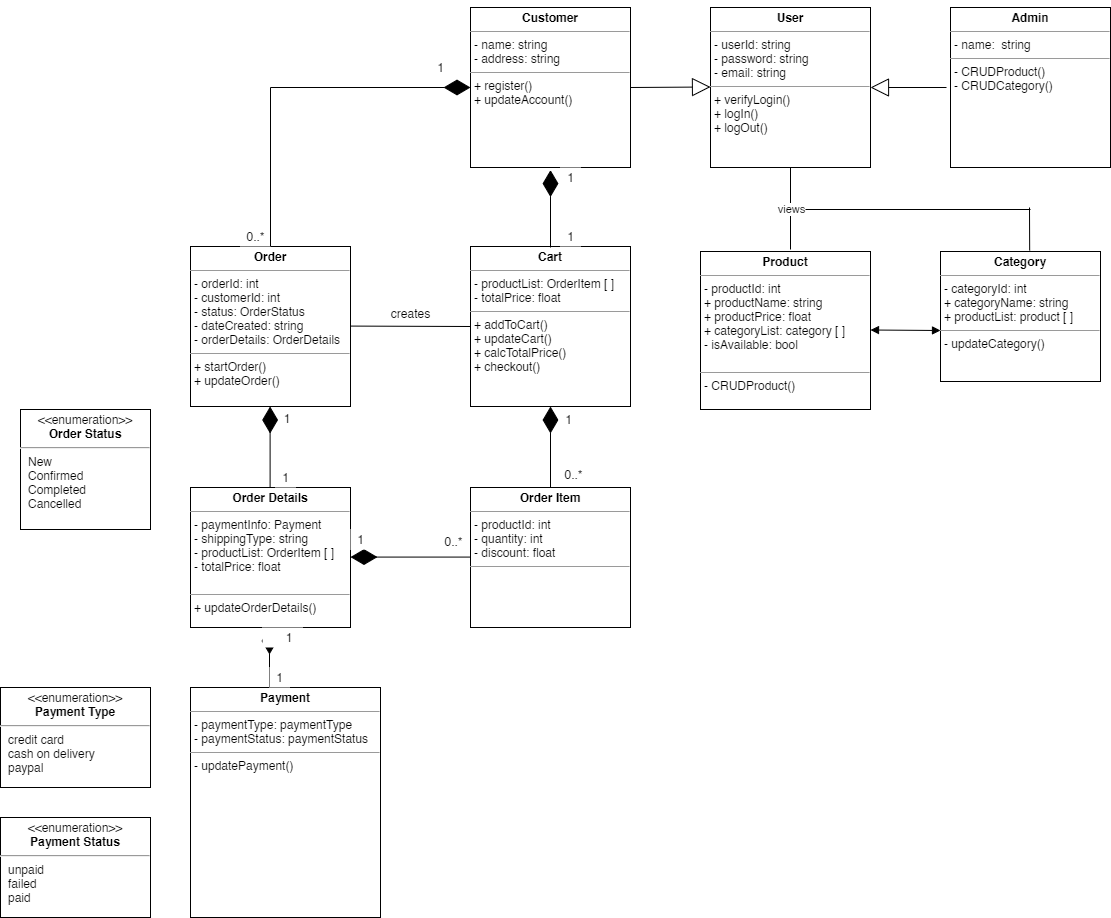

The diagram above was exported from draw.io. Its source (the exported page's mxGraphModel, read from the mxfile embedded in the PNG):
<mxGraphModel dx="2909" dy="871" grid="1" gridSize="10" guides="1" tooltips="1" connect="1" arrows="1" fold="1" page="1" pageScale="1" pageWidth="1100" pageHeight="850" background="none" math="0" shadow="0">
  <root>
    <mxCell id="0" />
    <mxCell id="1" parent="0" />
    <mxCell id="10" value="&lt;p style=&quot;margin: 0px ; margin-top: 4px ; text-align: center&quot;&gt;&lt;b&gt;Customer&lt;/b&gt;&lt;/p&gt;&lt;hr size=&quot;1&quot;&gt;&lt;p style=&quot;margin: 0px ; margin-left: 4px&quot;&gt;- name: string&lt;/p&gt;&lt;p style=&quot;margin: 0px ; margin-left: 4px&quot;&gt;- address: string&lt;/p&gt;&lt;hr size=&quot;1&quot;&gt;&lt;p style=&quot;margin: 0px ; margin-left: 4px&quot;&gt;+ register()&lt;/p&gt;&lt;p style=&quot;margin: 0px ; margin-left: 4px&quot;&gt;+ updateAccount()&lt;/p&gt;" style="verticalAlign=top;align=left;overflow=fill;fontSize=12;fontFamily=Helvetica;html=1;" parent="1" vertex="1">
      <mxGeometry x="40" y="80" width="160" height="160" as="geometry" />
    </mxCell>
    <mxCell id="14" value="&lt;p style=&quot;margin: 0px ; margin-top: 4px ; text-align: center&quot;&gt;&lt;b&gt;User&lt;/b&gt;&lt;/p&gt;&lt;hr size=&quot;1&quot;&gt;&lt;p style=&quot;margin: 0px ; margin-left: 4px&quot;&gt;- userId: string&lt;/p&gt;&lt;p style=&quot;margin: 0px ; margin-left: 4px&quot;&gt;- password: string&lt;/p&gt;&lt;p style=&quot;margin: 0px ; margin-left: 4px&quot;&gt;- email: string&lt;/p&gt;&lt;hr size=&quot;1&quot;&gt;&lt;p style=&quot;margin: 0px ; margin-left: 4px&quot;&gt;+ verifyLogin()&lt;/p&gt;&lt;p style=&quot;margin: 0px 0px 0px 4px&quot;&gt;+ logIn()&lt;/p&gt;&lt;p style=&quot;margin: 0px 0px 0px 4px&quot;&gt;+ logOut()&lt;/p&gt;" style="verticalAlign=top;align=left;overflow=fill;fontSize=12;fontFamily=Helvetica;html=1;" parent="1" vertex="1">
      <mxGeometry x="280" y="80" width="160" height="160" as="geometry" />
    </mxCell>
    <mxCell id="79" style="edgeStyle=none;rounded=0;orthogonalLoop=1;jettySize=auto;html=1;exitX=0.5;exitY=0;exitDx=0;exitDy=0;" parent="1" source="18" edge="1">
      <mxGeometry relative="1" as="geometry">
        <mxPoint x="600" y="80" as="targetPoint" />
      </mxGeometry>
    </mxCell>
    <mxCell id="18" value="&lt;p style=&quot;margin: 0px ; margin-top: 4px ; text-align: center&quot;&gt;&lt;b&gt;Admin&lt;/b&gt;&lt;/p&gt;&lt;hr size=&quot;1&quot;&gt;&lt;p style=&quot;margin: 0px ; margin-left: 4px&quot;&gt;- name:&amp;nbsp; string&lt;/p&gt;&lt;hr size=&quot;1&quot;&gt;&lt;p style=&quot;margin: 0px ; margin-left: 4px&quot;&gt;- CRUDProduct()&lt;/p&gt;&lt;p style=&quot;margin: 0px ; margin-left: 4px&quot;&gt;- CRUDCategory()&lt;/p&gt;" style="verticalAlign=top;align=left;overflow=fill;fontSize=12;fontFamily=Helvetica;html=1;" parent="1" vertex="1">
      <mxGeometry x="520" y="80" width="160" height="160" as="geometry" />
    </mxCell>
    <mxCell id="19" value="&lt;p style=&quot;margin: 0px ; margin-top: 4px ; text-align: center&quot;&gt;&lt;b&gt;Cart&lt;/b&gt;&lt;/p&gt;&lt;hr size=&quot;1&quot;&gt;&lt;p style=&quot;margin: 0px ; margin-left: 4px&quot;&gt;- productList: OrderItem [ ]&lt;/p&gt;&lt;p style=&quot;margin: 0px ; margin-left: 4px&quot;&gt;- totalPrice: float&lt;/p&gt;&lt;hr size=&quot;1&quot;&gt;&lt;p style=&quot;margin: 0px ; margin-left: 4px&quot;&gt;+ addToCart()&lt;/p&gt;&lt;p style=&quot;margin: 0px ; margin-left: 4px&quot;&gt;+ updateCart()&lt;/p&gt;&lt;p style=&quot;margin: 0px ; margin-left: 4px&quot;&gt;+ calcTotalPrice()&lt;/p&gt;&lt;p style=&quot;margin: 0px ; margin-left: 4px&quot;&gt;+ checkout()&lt;/p&gt;" style="verticalAlign=top;align=left;overflow=fill;fontSize=12;fontFamily=Helvetica;html=1;" parent="1" vertex="1">
      <mxGeometry x="40" y="319" width="160" height="160" as="geometry" />
    </mxCell>
    <mxCell id="20" value="&lt;p style=&quot;margin: 0px ; margin-top: 4px ; text-align: center&quot;&gt;&lt;b&gt;Order&lt;/b&gt;&lt;/p&gt;&lt;hr size=&quot;1&quot;&gt;&lt;p style=&quot;margin: 0px ; margin-left: 4px&quot;&gt;- orderId: int&lt;/p&gt;&lt;p style=&quot;margin: 0px ; margin-left: 4px&quot;&gt;- customerId: int&lt;/p&gt;&lt;p style=&quot;margin: 0px ; margin-left: 4px&quot;&gt;- status: OrderStatus&lt;/p&gt;&lt;p style=&quot;margin: 0px ; margin-left: 4px&quot;&gt;&lt;span&gt;- dateCreated: string&lt;/span&gt;&lt;br&gt;&lt;/p&gt;&lt;p style=&quot;margin: 0px ; margin-left: 4px&quot;&gt;&lt;span&gt;- orderDetails: OrderDetails&lt;/span&gt;&lt;/p&gt;&lt;hr size=&quot;1&quot;&gt;&lt;p style=&quot;margin: 0px 0px 0px 4px&quot;&gt;+ startOrder()&lt;/p&gt;&lt;p style=&quot;margin: 0px 0px 0px 4px&quot;&gt;+ updateOrder()&lt;/p&gt;&lt;p style=&quot;margin: 0px 0px 0px 4px&quot;&gt;&lt;br&gt;&lt;/p&gt;" style="verticalAlign=top;align=left;overflow=fill;fontSize=12;fontFamily=Helvetica;html=1;" parent="1" vertex="1">
      <mxGeometry x="-240" y="319" width="160" height="160" as="geometry" />
    </mxCell>
    <mxCell id="21" value="&lt;p style=&quot;margin: 0px ; margin-top: 4px ; text-align: center&quot;&gt;&lt;b&gt;Order Details&lt;/b&gt;&lt;/p&gt;&lt;hr size=&quot;1&quot;&gt;&lt;p style=&quot;margin: 0px ; margin-left: 4px&quot;&gt;&lt;span&gt;- paymentInfo: Payment&lt;/span&gt;&lt;/p&gt;&lt;p style=&quot;margin: 0px ; margin-left: 4px&quot;&gt;&lt;span&gt;- shippingType: string&lt;/span&gt;&lt;br&gt;&lt;/p&gt;&lt;p style=&quot;margin: 0px ; margin-left: 4px&quot;&gt;- productList: OrderItem [ ]&lt;/p&gt;&lt;p style=&quot;margin: 0px ; margin-left: 4px&quot;&gt;&lt;span&gt;- totalPrice: float&lt;/span&gt;&lt;/p&gt;&lt;p style=&quot;margin: 0px ; margin-left: 4px&quot;&gt;&lt;br&gt;&lt;/p&gt;&lt;hr size=&quot;1&quot;&gt;&lt;p style=&quot;margin: 0px ; margin-left: 4px&quot;&gt;+ updateOrderDetails()&lt;/p&gt;" style="verticalAlign=top;align=left;overflow=fill;fontSize=12;fontFamily=Helvetica;html=1;" parent="1" vertex="1">
      <mxGeometry x="-240" y="560" width="160" height="140" as="geometry" />
    </mxCell>
    <mxCell id="25" value="" style="endArrow=block;endSize=16;endFill=0;html=1;entryX=1;entryY=0.5;entryDx=0;entryDy=0;" parent="1" target="14" edge="1">
      <mxGeometry width="160" relative="1" as="geometry">
        <mxPoint x="516" y="160" as="sourcePoint" />
        <mxPoint x="520" y="139.71" as="targetPoint" />
      </mxGeometry>
    </mxCell>
    <mxCell id="26" value="" style="endArrow=block;endSize=16;endFill=0;html=1;exitX=1;exitY=0.5;exitDx=0;exitDy=0;" parent="1" source="10" edge="1">
      <mxGeometry width="160" relative="1" as="geometry">
        <mxPoint x="360" y="159.5" as="sourcePoint" />
        <mxPoint x="280" y="159.5" as="targetPoint" />
      </mxGeometry>
    </mxCell>
    <mxCell id="35" value="&lt;p style=&quot;margin: 0px ; margin-top: 4px ; text-align: center&quot;&gt;&lt;b&gt;Product&lt;/b&gt;&lt;/p&gt;&lt;hr size=&quot;1&quot;&gt;&lt;p style=&quot;margin: 0px ; margin-left: 4px&quot;&gt;- productId: int&lt;/p&gt;&lt;p style=&quot;margin: 0px ; margin-left: 4px&quot;&gt;+ productName: string&lt;/p&gt;&lt;p style=&quot;margin: 0px ; margin-left: 4px&quot;&gt;+ productPrice: float&lt;/p&gt;&lt;p style=&quot;margin: 0px ; margin-left: 4px&quot;&gt;+ categoryList: category [ ]&lt;/p&gt;&lt;p style=&quot;margin: 0px ; margin-left: 4px&quot;&gt;- isAvailable: bool&lt;/p&gt;&lt;br&gt;&lt;hr size=&quot;1&quot;&gt;&lt;p style=&quot;margin: 0px ; margin-left: 4px&quot;&gt;- CRUDProduct()&lt;/p&gt;" style="verticalAlign=top;align=left;overflow=fill;fontSize=12;fontFamily=Helvetica;html=1;" parent="1" vertex="1">
      <mxGeometry x="270" y="324" width="170" height="158" as="geometry" />
    </mxCell>
    <mxCell id="70" value="&lt;p style=&quot;margin: 0px ; margin-top: 4px ; text-align: center&quot;&gt;&lt;b&gt;Category&lt;/b&gt;&lt;/p&gt;&lt;hr size=&quot;1&quot;&gt;&lt;p style=&quot;margin: 0px ; margin-left: 4px&quot;&gt;- categoryId: int&lt;/p&gt;&lt;p style=&quot;margin: 0px ; margin-left: 4px&quot;&gt;+ categoryName: string&lt;/p&gt;&lt;p style=&quot;margin: 0px ; margin-left: 4px&quot;&gt;+ productList: product [ ]&lt;/p&gt;&lt;hr size=&quot;1&quot;&gt;&lt;p style=&quot;margin: 0px ; margin-left: 4px&quot;&gt;- updateCategory()&lt;/p&gt;" style="verticalAlign=top;align=left;overflow=fill;fontSize=12;fontFamily=Helvetica;html=1;" parent="1" vertex="1">
      <mxGeometry x="510" y="324" width="160" height="130" as="geometry" />
    </mxCell>
    <mxCell id="85" value="" style="endArrow=diamondThin;endFill=1;endSize=24;html=1;" parent="1" edge="1">
      <mxGeometry width="160" relative="1" as="geometry">
        <mxPoint x="120" y="320" as="sourcePoint" />
        <mxPoint x="120" y="242.58" as="targetPoint" />
      </mxGeometry>
    </mxCell>
    <mxCell id="87" value="" style="endArrow=diamondThin;endFill=1;endSize=24;html=1;entryX=0;entryY=0.5;entryDx=0;entryDy=0;" parent="1" target="10" edge="1">
      <mxGeometry width="160" relative="1" as="geometry">
        <mxPoint x="-160" y="160" as="sourcePoint" />
        <mxPoint x="-70" y="130" as="targetPoint" />
      </mxGeometry>
    </mxCell>
    <mxCell id="93" style="edgeStyle=none;rounded=0;orthogonalLoop=1;jettySize=auto;html=1;entryX=0.5;entryY=0;entryDx=0;entryDy=0;" parent="1" source="35" target="35" edge="1">
      <mxGeometry relative="1" as="geometry" />
    </mxCell>
    <mxCell id="100" value="" style="endArrow=none;html=1;exitX=0.5;exitY=0;exitDx=0;exitDy=0;" parent="1" edge="1">
      <mxGeometry width="50" height="50" relative="1" as="geometry">
        <mxPoint x="360" y="322" as="sourcePoint" />
        <mxPoint x="360" y="240" as="targetPoint" />
      </mxGeometry>
    </mxCell>
    <mxCell id="102" value="views" style="edgeLabel;html=1;align=center;verticalAlign=middle;resizable=0;points=[];" parent="100" vertex="1" connectable="0">
      <mxGeometry x="-0.111" relative="1" as="geometry">
        <mxPoint y="-4" as="offset" />
      </mxGeometry>
    </mxCell>
    <mxCell id="109" value="&lt;p style=&quot;margin: 0px ; margin-top: 4px ; text-align: center&quot;&gt;&amp;lt;&amp;lt;enumeration&amp;gt;&amp;gt;&lt;br&gt;&lt;b&gt;Order Status&lt;/b&gt;&lt;/p&gt;&lt;hr&gt;&lt;p style=&quot;margin: 0px ; margin-left: 8px ; text-align: left&quot;&gt;New&lt;/p&gt;&lt;p style=&quot;margin: 0px ; margin-left: 8px ; text-align: left&quot;&gt;Confirmed&lt;br&gt;&lt;/p&gt;&lt;p style=&quot;margin: 0px ; margin-left: 8px ; text-align: left&quot;&gt;Completed&lt;/p&gt;&lt;p style=&quot;margin: 0px ; margin-left: 8px ; text-align: left&quot;&gt;Cancelled&lt;/p&gt;" style="shape=rect;html=1;overflow=fill;whiteSpace=wrap;" parent="1" vertex="1">
      <mxGeometry x="-410" y="482" width="130" height="120" as="geometry" />
    </mxCell>
    <mxCell id="112" value="1" style="text;html=1;resizable=0;autosize=1;align=center;verticalAlign=middle;points=[];fillColor=#FFFFFF;strokeColor=none;rounded=0;" parent="1" vertex="1">
      <mxGeometry x="130" y="240" width="20" height="20" as="geometry" />
    </mxCell>
    <mxCell id="113" value="1" style="text;html=1;resizable=0;autosize=1;align=center;verticalAlign=middle;points=[];fillColor=#FFFFFF;strokeColor=none;rounded=0;" parent="1" vertex="1">
      <mxGeometry x="130" y="299" width="20" height="20" as="geometry" />
    </mxCell>
    <mxCell id="114" value="1" style="text;html=1;resizable=0;autosize=1;align=center;verticalAlign=middle;points=[];fillColor=#FFFFFF;strokeColor=none;rounded=0;" parent="1" vertex="1">
      <mxGeometry y="130" width="20" height="20" as="geometry" />
    </mxCell>
    <mxCell id="115" value="0..*" style="text;html=1;resizable=0;autosize=1;align=center;verticalAlign=middle;points=[];fillColor=#FFFFFF;strokeColor=none;rounded=0;" parent="1" vertex="1">
      <mxGeometry x="-190" y="299" width="30" height="20" as="geometry" />
    </mxCell>
    <mxCell id="116" value="&amp;nbsp; &amp;nbsp; 1" style="text;html=1;resizable=0;autosize=1;align=center;verticalAlign=middle;points=[];fillColor=#FFFFFF;strokeColor=none;rounded=0;" parent="1" vertex="1">
      <mxGeometry x="-170" y="481" width="40" height="20" as="geometry" />
    </mxCell>
    <mxCell id="117" value="1" style="text;html=1;resizable=0;autosize=1;align=center;verticalAlign=middle;points=[];fillColor=#FFFFFF;strokeColor=none;rounded=0;" parent="1" vertex="1">
      <mxGeometry x="-155" y="540" width="20" height="20" as="geometry" />
    </mxCell>
    <mxCell id="118" value="" style="endArrow=none;html=1;exitX=0.5;exitY=0;exitDx=0;exitDy=0;" parent="1" source="20" edge="1">
      <mxGeometry width="50" height="50" relative="1" as="geometry">
        <mxPoint x="-160" y="310" as="sourcePoint" />
        <mxPoint x="-160" y="160" as="targetPoint" />
      </mxGeometry>
    </mxCell>
    <mxCell id="125" value="" style="endArrow=none;html=1;exitX=1;exitY=0;exitDx=0;exitDy=0;entryX=0;entryY=0.5;entryDx=0;entryDy=0;" parent="1" target="19" edge="1">
      <mxGeometry width="50" height="50" relative="1" as="geometry">
        <mxPoint x="-80" y="398.58000000000004" as="sourcePoint" />
        <mxPoint x="30" y="398.58000000000004" as="targetPoint" />
      </mxGeometry>
    </mxCell>
    <mxCell id="131" value="&lt;p style=&quot;margin: 0px ; margin-top: 4px ; text-align: center&quot;&gt;&lt;b&gt;Order Item&lt;/b&gt;&lt;/p&gt;&lt;hr size=&quot;1&quot;&gt;&lt;p style=&quot;margin: 0px ; margin-left: 4px&quot;&gt;- productId: int&lt;/p&gt;&lt;p style=&quot;margin: 0px ; margin-left: 4px&quot;&gt;- quantity: int&lt;/p&gt;&lt;p style=&quot;margin: 0px ; margin-left: 4px&quot;&gt;- discount: float&lt;/p&gt;&lt;hr size=&quot;1&quot;&gt;&lt;p style=&quot;margin: 0px ; margin-left: 4px&quot;&gt;&lt;br&gt;&lt;/p&gt;" style="verticalAlign=top;align=left;overflow=fill;fontSize=12;fontFamily=Helvetica;html=1;" parent="1" vertex="1">
      <mxGeometry x="40" y="560" width="160" height="140" as="geometry" />
    </mxCell>
    <mxCell id="132" value="" style="endArrow=diamondThin;endFill=1;endSize=24;html=1;entryX=0.5;entryY=1;entryDx=0;entryDy=0;exitX=0.5;exitY=0;exitDx=0;exitDy=0;" parent="1" source="131" target="19" edge="1">
      <mxGeometry width="160" relative="1" as="geometry">
        <mxPoint x="120" y="550" as="sourcePoint" />
        <mxPoint x="180" y="540" as="targetPoint" />
      </mxGeometry>
    </mxCell>
    <mxCell id="133" value="" style="endArrow=diamondThin;endFill=1;endSize=24;html=1;entryX=0.5;entryY=1;entryDx=0;entryDy=0;" parent="1" edge="1">
      <mxGeometry width="160" relative="1" as="geometry">
        <mxPoint x="40" y="629.58" as="sourcePoint" />
        <mxPoint x="-80" y="629.58" as="targetPoint" />
      </mxGeometry>
    </mxCell>
    <mxCell id="140" value="" style="line;strokeWidth=1;fillColor=none;align=left;verticalAlign=middle;spacingTop=-1;spacingLeft=3;spacingRight=3;rotatable=0;labelPosition=right;points=[];portConstraint=eastwest;" parent="1" vertex="1">
      <mxGeometry x="375" y="278" width="225" height="8" as="geometry" />
    </mxCell>
    <mxCell id="141" value="" style="endArrow=none;html=1;exitX=0.5;exitY=0;exitDx=0;exitDy=0;" parent="1" edge="1">
      <mxGeometry width="50" height="50" relative="1" as="geometry">
        <mxPoint x="599.17" y="323" as="sourcePoint" />
        <mxPoint x="599" y="280" as="targetPoint" />
      </mxGeometry>
    </mxCell>
    <mxCell id="143" value="creates" style="text;html=1;resizable=0;autosize=1;align=center;verticalAlign=middle;points=[];fillColor=none;strokeColor=none;rounded=0;" parent="1" vertex="1">
      <mxGeometry x="-50" y="376" width="60" height="20" as="geometry" />
    </mxCell>
    <mxCell id="144" value="&lt;p style=&quot;margin: 0px ; margin-top: 4px ; text-align: center&quot;&gt;&lt;b&gt;Payment&lt;/b&gt;&lt;/p&gt;&lt;hr size=&quot;1&quot;&gt;&lt;p style=&quot;margin: 0px ; margin-left: 4px&quot;&gt;- paymentType: paymentType&lt;/p&gt;&lt;p style=&quot;margin: 0px ; margin-left: 4px&quot;&gt;- paymentStatus: paymentStatus&lt;/p&gt;&lt;hr size=&quot;1&quot;&gt;&lt;p style=&quot;margin: 0px ; margin-left: 4px&quot;&gt;- updatePayment()&lt;/p&gt;" style="verticalAlign=top;align=left;overflow=fill;fontSize=12;fontFamily=Helvetica;html=1;" parent="1" vertex="1">
      <mxGeometry x="-240" y="760" width="190" height="230" as="geometry" />
    </mxCell>
    <mxCell id="145" value="&lt;p style=&quot;margin: 0px ; margin-top: 4px ; text-align: center&quot;&gt;&amp;lt;&amp;lt;enumeration&amp;gt;&amp;gt;&lt;br&gt;&lt;b&gt;Payment Type&lt;/b&gt;&lt;/p&gt;&lt;hr&gt;&lt;p style=&quot;margin: 0px ; margin-left: 8px ; text-align: left&quot;&gt;credit card&lt;br&gt;cash on delivery&lt;/p&gt;&lt;p style=&quot;margin: 0px ; margin-left: 8px ; text-align: left&quot;&gt;paypal&lt;/p&gt;" style="shape=rect;html=1;overflow=fill;whiteSpace=wrap;" parent="1" vertex="1">
      <mxGeometry x="-430" y="760" width="150" height="100" as="geometry" />
    </mxCell>
    <mxCell id="146" value="&lt;p style=&quot;margin: 0px ; margin-top: 4px ; text-align: center&quot;&gt;&amp;lt;&amp;lt;enumeration&amp;gt;&amp;gt;&lt;br&gt;&lt;b&gt;Payment Status&lt;/b&gt;&lt;/p&gt;&lt;hr&gt;&lt;p style=&quot;margin: 0px ; margin-left: 8px ; text-align: left&quot;&gt;unpaid&lt;/p&gt;&lt;p style=&quot;margin: 0px ; margin-left: 8px ; text-align: left&quot;&gt;failed&lt;/p&gt;&lt;p style=&quot;margin: 0px ; margin-left: 8px ; text-align: left&quot;&gt;paid&lt;/p&gt;&lt;p style=&quot;margin: 0px ; margin-left: 8px ; text-align: left&quot;&gt;&lt;br&gt;&lt;/p&gt;" style="shape=rect;html=1;overflow=fill;whiteSpace=wrap;" parent="1" vertex="1">
      <mxGeometry x="-430" y="890" width="150" height="100" as="geometry" />
    </mxCell>
    <mxCell id="148" value="" style="endArrow=diamondThin;endFill=1;endSize=24;html=1;" parent="1" edge="1">
      <mxGeometry width="160" relative="1" as="geometry">
        <mxPoint x="-161" y="760" as="sourcePoint" />
        <mxPoint x="-161" y="700" as="targetPoint" />
      </mxGeometry>
    </mxCell>
    <mxCell id="151" value="" style="endArrow=diamondThin;endFill=1;endSize=24;html=1;entryX=0.5;entryY=1;entryDx=0;entryDy=0;exitX=0.5;exitY=0;exitDx=0;exitDy=0;" parent="1" edge="1">
      <mxGeometry width="160" relative="1" as="geometry">
        <mxPoint x="-160.39999999999998" y="560" as="sourcePoint" />
        <mxPoint x="-160.39999999999998" y="479" as="targetPoint" />
      </mxGeometry>
    </mxCell>
    <mxCell id="152" value="1" style="text;html=1;resizable=0;autosize=1;align=center;verticalAlign=middle;points=[];fillColor=#FFFFFF;strokeColor=none;rounded=0;" parent="1" vertex="1">
      <mxGeometry x="128" y="482" width="20" height="20" as="geometry" />
    </mxCell>
    <mxCell id="153" value="0..*" style="text;html=1;resizable=0;autosize=1;align=center;verticalAlign=middle;points=[];fillColor=#FFFFFF;strokeColor=none;rounded=0;" parent="1" vertex="1">
      <mxGeometry x="128" y="537" width="30" height="20" as="geometry" />
    </mxCell>
    <mxCell id="154" value="1" style="text;html=1;resizable=0;autosize=1;align=center;verticalAlign=middle;points=[];fillColor=#FFFFFF;strokeColor=none;rounded=0;" parent="1" vertex="1">
      <mxGeometry x="-80" y="602" width="20" height="20" as="geometry" />
    </mxCell>
    <mxCell id="155" value="0..*" style="text;html=1;resizable=0;autosize=1;align=center;verticalAlign=middle;points=[];fillColor=#FFFFFF;strokeColor=none;rounded=0;" parent="1" vertex="1">
      <mxGeometry x="8" y="604" width="30" height="20" as="geometry" />
    </mxCell>
    <mxCell id="156" value="&amp;nbsp; &amp;nbsp; 1" style="text;html=1;resizable=0;autosize=1;align=center;verticalAlign=middle;points=[];fillColor=#FFFFFF;strokeColor=none;rounded=0;" parent="1" vertex="1">
      <mxGeometry x="-168" y="700" width="40" height="20" as="geometry" />
    </mxCell>
    <mxCell id="157" value="1" style="text;html=1;resizable=0;autosize=1;align=center;verticalAlign=middle;points=[];fillColor=#FFFFFF;strokeColor=none;rounded=0;" parent="1" vertex="1">
      <mxGeometry x="-161" y="740" width="20" height="20" as="geometry" />
    </mxCell>
    <mxCell id="158" value="" style="endArrow=block;startArrow=block;endFill=1;startFill=1;html=1;" edge="1" parent="1">
      <mxGeometry width="160" relative="1" as="geometry">
        <mxPoint x="440" y="402.5" as="sourcePoint" />
        <mxPoint x="510" y="403" as="targetPoint" />
      </mxGeometry>
    </mxCell>
  </root>
</mxGraphModel>